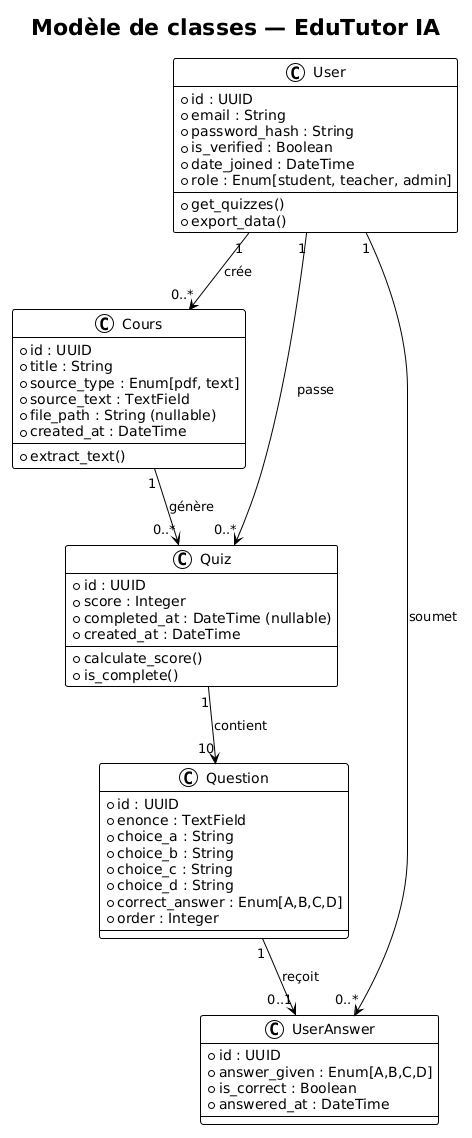

The diagram above was rendered by PlantUML. Its source (embedded in the PNG):
@startuml
!theme plain
skinparam backgroundColor #FFFFFF
title Modèle de classes — EduTutor IA

class User {
  +id : UUID
  +email : String
  +password_hash : String
  +is_verified : Boolean
  +date_joined : DateTime
  +role : Enum[student, teacher, admin]
  --
  +get_quizzes()
  +export_data()
}

class Cours {
  +id : UUID
  +title : String
  +source_type : Enum[pdf, text]
  +source_text : TextField
  +file_path : String (nullable)
  +created_at : DateTime
  --
  +extract_text()
}

class Quiz {
  +id : UUID
  +score : Integer
  +completed_at : DateTime (nullable)
  +created_at : DateTime
  --
  +calculate_score()
  +is_complete()
}

class Question {
  +id : UUID
  +enonce : TextField
  +choice_a : String
  +choice_b : String
  +choice_c : String
  +choice_d : String
  +correct_answer : Enum[A,B,C,D]
  +order : Integer
}

class UserAnswer {
  +id : UUID
  +answer_given : Enum[A,B,C,D]
  +is_correct : Boolean
  +answered_at : DateTime
}

User "1" --> "0..*" Cours : crée
User "1" --> "0..*" Quiz : passe
Cours "1" --> "0..*" Quiz : génère
Quiz "1" --> "10" Question : contient
Question "1" --> "0..1" UserAnswer : reçoit
User "1" --> "0..*" UserAnswer : soumet
@enduml